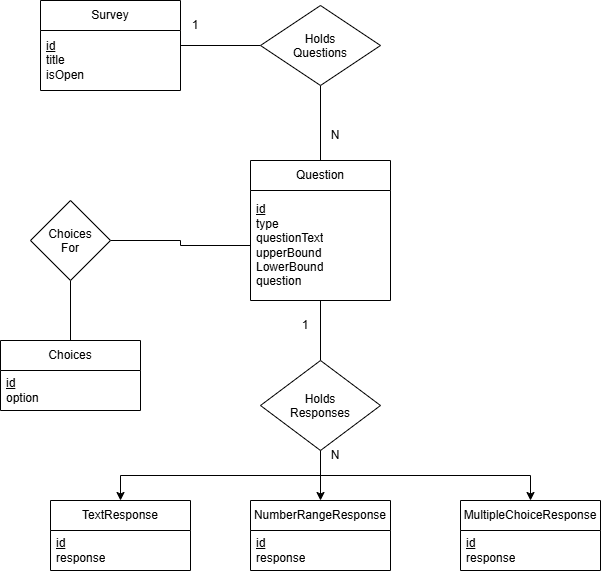

The diagram above was exported from draw.io. Its source (the exported page's mxGraphModel, read from the mxfile embedded in the PNG):
<mxGraphModel dx="1159" dy="610" grid="1" gridSize="10" guides="1" tooltips="1" connect="1" arrows="1" fold="1" page="1" pageScale="1" pageWidth="850" pageHeight="1100" math="0" shadow="0">
  <root>
    <mxCell id="0" />
    <mxCell id="1" parent="0" />
    <mxCell id="BjzaNIuqw8p2XTUHIwXt-8" edge="1" parent="1" source="BjzaNIuqw8p2XTUHIwXt-3" style="edgeStyle=orthogonalEdgeStyle;rounded=0;orthogonalLoop=1;jettySize=auto;html=1;exitX=1;exitY=0.5;exitDx=0;exitDy=0;entryX=0;entryY=0.5;entryDx=0;entryDy=0;defaultLabelBackgroundColor=page;startArrow=none;startFill=0;endArrow=none;endFill=0;shadow=0;" target="BjzaNIuqw8p2XTUHIwXt-7">
      <mxGeometry relative="1" as="geometry" />
    </mxCell>
    <mxCell id="BjzaNIuqw8p2XTUHIwXt-3" parent="1" style="swimlane;fontStyle=0;childLayout=stackLayout;horizontal=1;startSize=30;horizontalStack=0;resizeParent=1;resizeParentMax=0;resizeLast=0;collapsible=1;marginBottom=0;whiteSpace=wrap;html=1;" value="Survey" vertex="1">
      <mxGeometry height="90" width="140" x="180" y="120" as="geometry" />
    </mxCell>
    <mxCell id="BjzaNIuqw8p2XTUHIwXt-4" parent="BjzaNIuqw8p2XTUHIwXt-3" style="text;strokeColor=none;fillColor=none;align=left;verticalAlign=middle;spacingLeft=4;spacingRight=4;overflow=hidden;points=[[0,0.5],[1,0.5]];portConstraint=eastwest;rotatable=0;whiteSpace=wrap;html=1;" value="&lt;u&gt;id&lt;/u&gt;&lt;div&gt;title&lt;/div&gt;&lt;div&gt;isOpen&lt;/div&gt;" vertex="1">
      <mxGeometry height="60" width="140" y="30" as="geometry" />
    </mxCell>
    <mxCell id="BjzaNIuqw8p2XTUHIwXt-11" edge="1" parent="1" source="BjzaNIuqw8p2XTUHIwXt-7" style="edgeStyle=orthogonalEdgeStyle;rounded=0;orthogonalLoop=1;jettySize=auto;html=1;exitX=0.5;exitY=1;exitDx=0;exitDy=0;entryX=0.5;entryY=0;entryDx=0;entryDy=0;defaultLabelBackgroundColor=page;endArrow=none;endFill=0;" target="BjzaNIuqw8p2XTUHIwXt-9">
      <mxGeometry relative="1" as="geometry" />
    </mxCell>
    <mxCell id="BjzaNIuqw8p2XTUHIwXt-7" parent="1" style="rhombus;whiteSpace=wrap;html=1;shapeInside=1;" value="Holds Questions" vertex="1">
      <mxGeometry height="80" width="120" x="400" y="125" as="geometry" />
    </mxCell>
    <mxCell id="BjzaNIuqw8p2XTUHIwXt-15" edge="1" parent="1" source="BjzaNIuqw8p2XTUHIwXt-9" style="edgeStyle=orthogonalEdgeStyle;rounded=0;orthogonalLoop=1;jettySize=auto;html=1;exitX=0.5;exitY=1;exitDx=0;exitDy=0;entryX=0.5;entryY=0;entryDx=0;entryDy=0;defaultLabelBackgroundColor=page;endArrow=none;endFill=0;" target="BjzaNIuqw8p2XTUHIwXt-14">
      <mxGeometry relative="1" as="geometry" />
    </mxCell>
    <mxCell id="BjzaNIuqw8p2XTUHIwXt-9" parent="1" style="swimlane;fontStyle=0;childLayout=stackLayout;horizontal=1;startSize=30;horizontalStack=0;resizeParent=1;resizeParentMax=0;resizeLast=0;collapsible=1;marginBottom=0;whiteSpace=wrap;html=1;" value="Question" vertex="1">
      <mxGeometry height="140" width="140" x="390" y="280" as="geometry" />
    </mxCell>
    <mxCell id="BjzaNIuqw8p2XTUHIwXt-10" parent="BjzaNIuqw8p2XTUHIwXt-9" style="text;strokeColor=none;fillColor=none;align=left;verticalAlign=middle;spacingLeft=4;spacingRight=4;overflow=hidden;points=[[0,0.5],[1,0.5]];portConstraint=eastwest;rotatable=0;whiteSpace=wrap;html=1;" value="&lt;u&gt;id&lt;/u&gt;&lt;div&gt;type&lt;/div&gt;&lt;div&gt;questionText&lt;/div&gt;&lt;div&gt;upperBound&lt;/div&gt;&lt;div&gt;LowerBound&lt;/div&gt;&lt;div&gt;question&lt;/div&gt;" vertex="1">
      <mxGeometry height="110" width="140" y="30" as="geometry" />
    </mxCell>
    <mxCell id="BjzaNIuqw8p2XTUHIwXt-12" parent="1" style="text;html=1;whiteSpace=wrap;strokeColor=none;fillColor=none;align=center;verticalAlign=middle;rounded=0;" value="1" vertex="1">
      <mxGeometry height="30" width="10" x="330" y="130" as="geometry" />
    </mxCell>
    <mxCell id="BjzaNIuqw8p2XTUHIwXt-13" parent="1" style="text;html=1;whiteSpace=wrap;strokeColor=none;fillColor=none;align=center;verticalAlign=middle;rounded=0;" value="N" vertex="1">
      <mxGeometry height="30" width="10" x="470" y="240" as="geometry" />
    </mxCell>
    <mxCell id="BjzaNIuqw8p2XTUHIwXt-26" edge="1" parent="1" source="BjzaNIuqw8p2XTUHIwXt-14" style="edgeStyle=orthogonalEdgeStyle;rounded=0;orthogonalLoop=1;jettySize=auto;html=1;exitX=0.5;exitY=1;exitDx=0;exitDy=0;entryX=0.5;entryY=0;entryDx=0;entryDy=0;defaultLabelBackgroundColor=page;" target="BjzaNIuqw8p2XTUHIwXt-22">
      <mxGeometry relative="1" as="geometry" />
    </mxCell>
    <mxCell id="BjzaNIuqw8p2XTUHIwXt-27" edge="1" parent="1" source="BjzaNIuqw8p2XTUHIwXt-14" style="edgeStyle=orthogonalEdgeStyle;rounded=0;orthogonalLoop=1;jettySize=auto;html=1;exitX=0.5;exitY=1;exitDx=0;exitDy=0;entryX=0.5;entryY=0;entryDx=0;entryDy=0;defaultLabelBackgroundColor=page;" target="BjzaNIuqw8p2XTUHIwXt-20">
      <mxGeometry relative="1" as="geometry" />
    </mxCell>
    <mxCell id="BjzaNIuqw8p2XTUHIwXt-28" edge="1" parent="1" source="BjzaNIuqw8p2XTUHIwXt-14" style="edgeStyle=orthogonalEdgeStyle;rounded=0;orthogonalLoop=1;jettySize=auto;html=1;exitX=0.5;exitY=1;exitDx=0;exitDy=0;entryX=0.5;entryY=0;entryDx=0;entryDy=0;defaultLabelBackgroundColor=page;" target="BjzaNIuqw8p2XTUHIwXt-24">
      <mxGeometry relative="1" as="geometry" />
    </mxCell>
    <mxCell id="BjzaNIuqw8p2XTUHIwXt-14" parent="1" style="rhombus;whiteSpace=wrap;html=1;shapeInside=1;" value="Holds Responses" vertex="1">
      <mxGeometry height="90" width="120" x="400" y="480" as="geometry" />
    </mxCell>
    <mxCell id="BjzaNIuqw8p2XTUHIwXt-20" parent="1" style="swimlane;fontStyle=0;childLayout=stackLayout;horizontal=1;startSize=30;horizontalStack=0;resizeParent=1;resizeParentMax=0;resizeLast=0;collapsible=1;marginBottom=0;whiteSpace=wrap;html=1;" value="NumberRangeResponse" vertex="1">
      <mxGeometry height="70" width="140" x="390" y="620" as="geometry" />
    </mxCell>
    <mxCell id="BjzaNIuqw8p2XTUHIwXt-21" parent="BjzaNIuqw8p2XTUHIwXt-20" style="text;strokeColor=none;fillColor=none;align=left;verticalAlign=middle;spacingLeft=4;spacingRight=4;overflow=hidden;points=[[0,0.5],[1,0.5]];portConstraint=eastwest;rotatable=0;whiteSpace=wrap;html=1;" value="&lt;u&gt;id&lt;/u&gt;&lt;div&gt;response&lt;/div&gt;" vertex="1">
      <mxGeometry height="40" width="140" y="30" as="geometry" />
    </mxCell>
    <mxCell id="BjzaNIuqw8p2XTUHIwXt-22" parent="1" style="swimlane;fontStyle=0;childLayout=stackLayout;horizontal=1;startSize=30;horizontalStack=0;resizeParent=1;resizeParentMax=0;resizeLast=0;collapsible=1;marginBottom=0;whiteSpace=wrap;html=1;" value="TextResponse" vertex="1">
      <mxGeometry height="70" width="140" x="190" y="620" as="geometry" />
    </mxCell>
    <mxCell id="BjzaNIuqw8p2XTUHIwXt-23" parent="BjzaNIuqw8p2XTUHIwXt-22" style="text;strokeColor=none;fillColor=none;align=left;verticalAlign=middle;spacingLeft=4;spacingRight=4;overflow=hidden;points=[[0,0.5],[1,0.5]];portConstraint=eastwest;rotatable=0;whiteSpace=wrap;html=1;" value="&lt;u&gt;id&lt;/u&gt;&lt;div&gt;response&lt;/div&gt;" vertex="1">
      <mxGeometry height="40" width="140" y="30" as="geometry" />
    </mxCell>
    <mxCell id="BjzaNIuqw8p2XTUHIwXt-24" parent="1" style="swimlane;fontStyle=0;childLayout=stackLayout;horizontal=1;startSize=30;horizontalStack=0;resizeParent=1;resizeParentMax=0;resizeLast=0;collapsible=1;marginBottom=0;whiteSpace=wrap;html=1;" value="MultipleChoiceResponse" vertex="1">
      <mxGeometry height="70" width="140" x="600" y="620" as="geometry" />
    </mxCell>
    <mxCell id="BjzaNIuqw8p2XTUHIwXt-25" parent="BjzaNIuqw8p2XTUHIwXt-24" style="text;strokeColor=none;fillColor=none;align=left;verticalAlign=middle;spacingLeft=4;spacingRight=4;overflow=hidden;points=[[0,0.5],[1,0.5]];portConstraint=eastwest;rotatable=0;whiteSpace=wrap;html=1;" value="&lt;u&gt;id&lt;/u&gt;&lt;div&gt;response&lt;/div&gt;" vertex="1">
      <mxGeometry height="40" width="140" y="30" as="geometry" />
    </mxCell>
    <mxCell id="BjzaNIuqw8p2XTUHIwXt-29" parent="1" style="text;html=1;whiteSpace=wrap;strokeColor=none;fillColor=none;align=center;verticalAlign=middle;rounded=0;" value="1" vertex="1">
      <mxGeometry height="30" width="10" x="440" y="430" as="geometry" />
    </mxCell>
    <mxCell id="BjzaNIuqw8p2XTUHIwXt-30" parent="1" style="text;html=1;whiteSpace=wrap;strokeColor=none;fillColor=none;align=center;verticalAlign=middle;rounded=0;" value="N" vertex="1">
      <mxGeometry height="30" width="10" x="470" y="560" as="geometry" />
    </mxCell>
    <mxCell id="HzKb9JMiPxfWE65Bf_AY-2" edge="1" parent="1" source="HzKb9JMiPxfWE65Bf_AY-1" style="edgeStyle=orthogonalEdgeStyle;rounded=0;orthogonalLoop=1;jettySize=auto;html=1;exitX=1;exitY=0.5;exitDx=0;exitDy=0;entryX=0;entryY=0.5;entryDx=0;entryDy=0;defaultLabelBackgroundColor=page;labelPadding=0 4;endArrow=none;endFill=0;" target="BjzaNIuqw8p2XTUHIwXt-10">
      <mxGeometry relative="1" as="geometry" />
    </mxCell>
    <mxCell id="HzKb9JMiPxfWE65Bf_AY-5" edge="1" parent="1" source="HzKb9JMiPxfWE65Bf_AY-1" style="edgeStyle=orthogonalEdgeStyle;rounded=0;orthogonalLoop=1;jettySize=auto;html=1;exitX=0.5;exitY=1;exitDx=0;exitDy=0;entryX=0.5;entryY=0;entryDx=0;entryDy=0;defaultLabelBackgroundColor=page;labelPadding=0 4;endArrow=none;endFill=0;" target="HzKb9JMiPxfWE65Bf_AY-3">
      <mxGeometry relative="1" as="geometry" />
    </mxCell>
    <mxCell id="HzKb9JMiPxfWE65Bf_AY-1" parent="1" style="rhombus;whiteSpace=wrap;html=1;shapeInside=1;" value="Choices For" vertex="1">
      <mxGeometry height="80" width="80" x="170" y="320" as="geometry" />
    </mxCell>
    <mxCell id="HzKb9JMiPxfWE65Bf_AY-3" parent="1" style="swimlane;fontStyle=0;childLayout=stackLayout;horizontal=1;startSize=30;horizontalStack=0;resizeParent=1;resizeParentMax=0;resizeLast=0;collapsible=1;marginBottom=0;whiteSpace=wrap;html=1;" value="Choices" vertex="1">
      <mxGeometry height="70" width="140" x="140" y="460" as="geometry" />
    </mxCell>
    <mxCell id="HzKb9JMiPxfWE65Bf_AY-4" parent="HzKb9JMiPxfWE65Bf_AY-3" style="text;strokeColor=none;fillColor=none;align=left;verticalAlign=middle;spacingLeft=4;spacingRight=4;overflow=hidden;points=[[0,0.5],[1,0.5]];portConstraint=eastwest;rotatable=0;whiteSpace=wrap;html=1;" value="&lt;u&gt;id&lt;/u&gt;&lt;div&gt;option&lt;/div&gt;" vertex="1">
      <mxGeometry height="40" width="140" y="30" as="geometry" />
    </mxCell>
  </root>
</mxGraphModel>